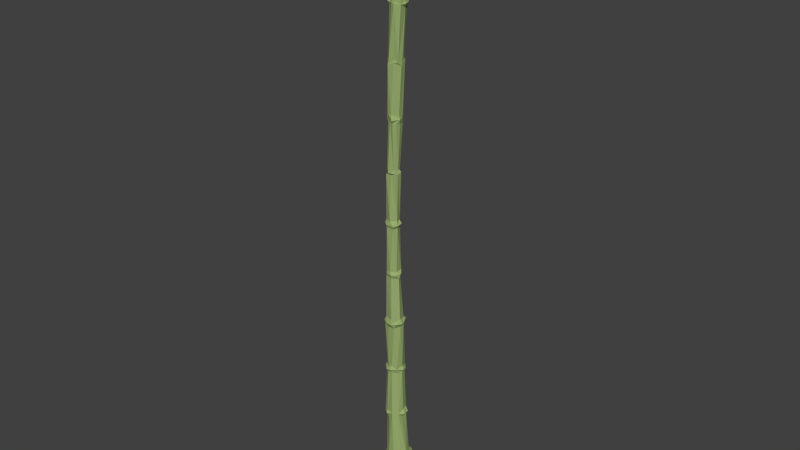 # Source: swampBamboo.blend  (saved by Blender 2.72.0; exported with 4.5.12 LTS)
import bpy
from mathutils import Matrix  # noqa: F401  (used for matrix-valued properties, if any)

bpy.ops.wm.read_factory_settings(use_empty=True)
scene = bpy.context.scene
scene.name = 'Scene'

# ---- collections
col_collection_1 = bpy.data.collections.new('Collection 1'); scene.collection.children.link(col_collection_1)

# ---- materials (node trees are filled in below, after node groups)
mat_bamboo_greena = bpy.data.materials.new('bamboo_GreenA')
mat_bamboo_greena.alpha_threshold = 0.0
mat_bamboo_greena.use_transparent_shadow = False
mat_bamboo_greena.diffuse_color = (0.314, 0.4179, 0.159, 1.0)
mat_bamboo_greena.roughness = 0.5
mat_bamboo_greena.specular_intensity = 0.0

# ---- material node trees

# ---- world
world_world = bpy.data.worlds.new('World'); scene.world = world_world
world_world.color = (0.05088, 0.05088, 0.05088)
world_world.use_sun_shadow = False
world_world.sun_shadow_jitter_overblur = 0.0
world_world.cycles.sampling_method = 'MANUAL'
world_world.cycles.sample_map_resolution = 256

# ---- meshes
me_cylinder_001 = bpy.data.meshes.new('Cylinder.001')
me_cylinder_001.from_pydata([(1.269, -2.322, -2.992), (1.819, 107.1, -1.321), (2.302, 106.9, -1.395), (2.942, 107.1, -0.6299), (3.09, 106.9, 0.0811), (2.877, 107.0, 0.9077), (2.093, -2.337, 2.934), (2.126, 107.0, 1.28), (1.517, 107.0, 1.278), (0.6805, 106.9, 0.9443), (0.4845, 107.1, 0.2522), (0.2946, 107.1, -0.5737), (0.8366, 106.8, -1.356), (0.684, 6.653, -2.454), (0.2396, 24.94, -1.621), (0.02559, 34.04, -1.774), (-0.2743, 43.21, -1.374), (0.3294, 79.87, -1.429), (2.283, 98.06, -1.507), (1.578, 88.59, -1.28), (1.212, 79.75, -1.374), (0.2682, 61.37, -1.024), (0.5495, 43.14, -1.218), (1.126, 34.16, -1.697), (2.157, 6.646, -2.189), (2.867, 98.06, -0.6008), (1.584, 79.64, -0.6881), (0.8788, 61.43, -0.6588), (1.025, 52.37, -0.6167), (1.146, 43.2, -0.496), (1.553, 34.21, -0.8614), (1.875, 24.72, -0.6883), (2.275, 15.74, -0.8911), (2.831, 6.621, -1.321), (2.688, 97.99, 0.6233), (2.383, 88.8, 0.1639), (1.447, 70.61, 0.2773), (0.8735, 61.14, 0.09001), (0.9337, 52.2, 0.2395), (1.326, 43.35, 0.006767), (1.881, 33.98, 0.1455), (1.997, 24.69, 0.1416), (2.455, 15.84, 0.2778), (0.7606, 61.27, 0.5031), (0.5949, 52.09, 0.9564), (0.9372, 43.16, 0.7267), (1.352, 34.04, 1.125), (2.318, 6.624, 1.422), (1.191, 88.89, 1.458), (0.8539, 79.73, 1.1), (0.5952, 70.5, 1.346), (0.1666, 61.46, 1.016), (0.2332, 43.15, 1.172), (0.4115, 33.91, 1.628), (0.4146, 24.9, 1.709), (1.56, 6.622, 2.364), (0.9246, 98.07, 1.423), (-0.1992, 79.4, 1.235), (-0.1153, 70.5, 0.8683), (-0.776, 52.25, 1.147), (-0.5418, 43.14, 1.108), (-0.4384, 34.02, 1.621), (-0.3109, 24.81, 1.789), (-0.3174, 15.65, 1.883), (0.0008761, 6.669, 2.219), (-0.3598, 89.03, 1.054), (-1.17, 61.1, 0.2221), (-1.504, 52.27, 0.6207), (-1.301, 34.14, 1.125), (-1.161, 24.83, 1.055), (-1.145, 6.39, 1.51), (-1.016, 79.83, 0.1038), (-1.129, 70.39, 0.1421), (-1.288, 61.48, 0.1755), (-1.679, 33.94, 0.182), (-1.727, 24.83, 0.229), (-1.622, 15.59, 0.1985), (-1.61, 6.489, 0.195), (-0.8442, 79.83, -0.6467), (-0.866, 70.77, -0.6357), (-1.492, 52.39, -0.6386), (-1.456, 43.22, -0.6775), (-1.117, 34.0, -1.392), (-1.44, 24.79, -0.7789), (-1.522, 6.482, -1.138), (-0.01855, 88.72, -1.368), (-0.5125, 79.45, -1.26), (-0.4689, 70.63, -1.134), (-0.6872, 61.42, -1.131), (-1.003, 52.22, -1.223), (-0.9126, 43.13, -1.222), (-0.7986, 24.71, -1.644), (-0.5286, 6.502, -2.068), (1.802, 107.0, -1.514), (3.115, 106.7, -0.4979), (3.108, 106.6, 0.03728), (2.2, 106.6, 1.443), (1.197, 106.7, 1.198), (0.3425, 106.7, 0.138), (0.4183, 106.8, -0.8496), (2.496, 106.5, -1.168), (2.758, 106.4, 0.8299), (2.139, 106.5, 1.143), (1.352, 106.4, 1.177), (0.8607, 106.6, 0.7473), (0.9014, 106.3, -1.101), (1.957, 106.4, -1.373), (2.362, 98.43, -1.043), (2.741, 98.51, -0.03974), (2.333, 98.55, 0.729), (1.642, 98.24, 1.228), (1.12, 98.7, 1.222), (0.2079, 97.87, 0.857), (-0.06684, 97.88, -0.07528), (-0.06805, 98.03, -0.6298), (0.5465, 97.88, -1.432), (1.227, 98.66, -1.451), (1.387, 97.79, -1.6), (1.949, 97.58, -1.304), (2.415, 97.4, -0.48), (2.717, 97.55, 0.3308), (2.06, 97.38, 0.76), (1.833, 97.49, 1.267), (0.9005, 97.54, 1.186), (0.07761, 97.63, -0.6591), (0.636, 97.49, -1.292), (1.613, 89.32, -1.238), (2.279, 88.96, -0.6738), (2.204, 89.3, 0.1031), (2.015, 88.78, 0.8189), (1.292, 89.32, 1.228), (0.6794, 88.97, 1.334), (-0.1576, 89.39, 0.8075), (-0.4648, 89.02, 0.02582), (-0.4942, 89.04, -0.7837), (0.1156, 89.58, -1.009), (0.8156, 88.84, -1.506), (1.979, 88.13, -0.2788), (-0.1576, 88.41, 0.8448), (-0.555, 88.38, 0.009823), (1.0, 80.27, -1.029), (1.503, 80.4, -0.5756), (1.682, 79.8, 0.06105), (1.48, 79.93, 0.8125), (0.8708, 80.34, 0.9427), (0.06474, 80.39, 1.28), (-0.6545, 80.6, 0.668), (-0.6457, 80.28, -0.2096), (-0.2607, 80.51, -1.185), (0.3386, 79.07, -1.344), (1.065, 78.99, -0.8595), (1.69, 79.19, 0.2733), (-0.6354, 79.31, 0.3105), (0.983, 70.65, -1.096), (1.237, 70.73, -0.5455), (1.275, 71.17, 0.313), (0.3052, 71.41, 1.116), (-0.2746, 71.32, 1.049), (-0.7469, 70.75, 0.8029), (-0.9436, 71.08, 0.02278), (-0.6389, 71.33, -0.4879), (-0.3195, 71.44, -0.863), (0.2743, 71.2, -1.048), (0.2639, 70.55, -1.29), (1.05, 69.82, -0.8411), (1.227, 69.87, 0.04459), (1.039, 69.97, 0.7515), (0.4632, 69.89, 0.9791), (-0.6604, 69.89, 0.6258), (0.4838, 62.02, -0.3578), (0.8767, 61.92, 0.06576), (0.456, 61.98, 0.6782), (-0.484, 61.45, 0.9313), (-0.8376, 61.92, 0.7395), (-1.031, 62.08, 0.0171), (-1.221, 61.56, -0.5809), (-0.5418, 61.78, -1.004), (0.3867, 61.89, -0.9409), (-0.1645, 61.53, -1.181), (-0.07373, 61.08, 0.7385), (-1.023, 60.98, 0.7621), (-1.031, 60.87, -0.4367), (0.3106, 52.21, -1.042), (0.4944, 52.91, -0.6475), (0.6677, 52.92, 0.1002), (-0.1149, 52.92, 0.9886), (-1.165, 52.9, 0.6075), (-1.383, 52.89, -0.4221), (-0.7984, 52.83, -0.9859), (-0.4083, 52.5, -1.306), (0.7094, 51.63, 0.02735), (0.322, 51.56, 0.8205), (-0.8584, 51.65, 0.8937), (-1.47, 51.52, -0.1462), (0.786, 43.83, -0.7576), (0.8307, 43.66, 0.4457), (-0.05661, 43.73, 1.025), (-0.9757, 43.42, 0.8314), (-1.436, 43.18, 0.05791), (-1.202, 43.54, -0.4502), (-0.8172, 43.84, -1.041), (0.1585, 42.63, -1.125), (0.7592, 42.6, -0.5897), (1.134, 42.36, 0.1627), (0.112, 42.51, 1.005), (-1.07, 42.63, 0.8287), (-1.19, 42.51, -0.5812), (-0.6826, 42.36, -0.848), (1.132, 34.65, -0.9446), (1.433, 34.75, 0.2892), (0.4876, 34.85, 1.437), (-0.9455, 34.86, 1.043), (-1.345, 34.77, -0.1796), (-0.6282, 34.8, -1.286), (-0.01738, 34.75, -1.438), (-0.09945, 33.32, -1.505), (0.9468, 33.23, -1.209), (1.403, 33.41, -0.6784), (1.398, 33.29, 0.08939), (0.7958, 33.15, 1.159), (-0.4015, 33.04, 1.149), (-1.236, 33.24, 0.9527), (-1.281, 33.29, -0.4951), (-0.6959, 33.29, -1.184), (1.086, 24.9, -1.515), (1.612, 25.36, -0.1103), (1.358, 25.0, 1.057), (0.4619, 25.65, 1.368), (-0.2265, 25.29, 1.307), (-1.1, 25.27, 0.6943), (-1.317, 25.44, -0.6571), (-0.5905, 25.4, -1.442), (0.8688, 24.21, -1.516), (1.497, 24.28, -0.8408), (1.721, 24.4, 0.07953), (1.314, 24.08, 0.7529), (0.5576, 24.3, 1.369), (-0.2889, 24.26, 1.381), (-1.059, 24.01, 0.8134), (-1.316, 24.24, 0.2666), (-0.9582, 24.36, -0.82), (-0.3192, 24.29, -1.532), (1.309, 15.58, -1.737), (1.706, 16.61, -0.9407), (1.979, 16.42, 0.1471), (1.716, 15.71, 1.01), (0.8195, 15.89, 1.727), (-0.3681, 16.24, 1.583), (-1.127, 15.6, 1.204), (-1.447, 16.32, 0.1011), (-1.244, 15.8, -0.8208), (-0.6736, 15.66, -1.74), (0.2228, 16.32, -1.779), (0.3162, 15.52, -2.065), (1.259, 15.12, -1.535), (1.834, 15.11, -0.8893), (1.898, 14.99, 0.293), (0.0111, 14.87, 1.541), (-0.9666, 15.11, 0.8518), (-1.348, 14.97, 0.1882), (1.691, 7.0, -1.858), (2.474, 7.168, -0.9397), (2.854, 6.669, 0.2187), (2.142, 7.09, 1.209), (1.22, 7.176, 1.814), (0.1167, 7.192, 1.802), (-0.6708, 7.113, 1.383), (-1.29, 7.085, 0.1969), (-1.133, 7.078, -0.9196), (-0.4134, 7.154, -1.808), (0.8415, 7.194, -1.979), (2.003, 5.918, -1.609), (2.768, 5.989, 0.06597), (2.167, 5.891, 1.153), (1.34, 5.999, 1.686), (0.0808, 5.952, 1.744), (-0.8549, 5.753, 1.397), (-1.126, 5.947, -0.8267), (-0.4266, 5.775, -1.647), (0.5836, 5.865, -1.848), (2.865, -1.778, -2.563), (3.546, -1.781, -1.216), (3.959, -1.756, 0.2777), (3.315, -1.637, 1.921), (2.054, -1.8, 2.715), (0.5087, -1.967, 2.798), (-0.9639, -1.828, 1.782), (-1.527, -1.739, 0.5111), (-1.515, -2.353, -1.376), (-0.2717, -1.806, -2.44), (1.327, -1.735, -3.063), (1.265, -1.065, -2.666), (2.451, -0.8989, -2.046), (3.172, -0.9481, -0.9176), (3.501, -0.8727, 0.3519), (2.787, -0.7279, 1.288), (1.819, -0.9229, 1.896), (0.3402, -1.089, 2.104), (-0.6255, -1.038, 1.418), (-1.298, -1.061, 0.3011), (-1.043, -1.143, -1.299), (-0.1175, -1.024, -2.073), (2.341, 106.5, -0.895), (3.024, 106.4, -0.5602), (2.89, 106.6, 0.3452), (2.147, 106.7, 0.8917), (1.426, 106.5, 1.201), (0.7298, 106.7, 0.7392), (0.6366, 106.7, 0.2788), (0.5747, 106.7, -0.8374), (1.686, 106.7, -1.17), (2.615, 106.4, -0.4928), (2.241, 106.5, 0.4686), (1.466, 106.5, 0.8695), (0.8485, 106.6, -0.5133), (1.205, 106.6, -0.7802), (1.614, 106.8, -1.574), (1.139, 107.0, -1.168), (2.161, 106.9, -1.219), (2.897, -2.393, -2.437), (3.695, -2.356, -1.392), (3.969, -2.293, 0.2597), (3.413, -2.22, 1.835), (1.99, -2.37, 2.501), (0.4269, -2.377, 2.689), (-0.9886, -2.382, 1.624), (-1.63, -2.525, 0.4833), (-0.3387, -2.416, -2.575), (1.983, -1.117, -1.438), (2.973, -1.195, -1.002), (2.78, -1.362, -0.01703), (2.083, -1.072, 0.9537), (1.635, -1.337, 1.609), (0.8377, -1.307, 1.647), (-0.2124, -1.184, 1.021), (-0.68, -1.217, 0.2649), (-0.5241, -1.238, -0.8753), (0.06301, -1.247, -1.57), (2.499, -1.064, 0.9932), (2.875, -1.003, 0.3122), (1.464, -1.219, -1.983), (-0.02294, -2.223, -2.058), (-0.8058, -2.257, -0.8718), (-1.028, -2.287, 0.1801), (-0.4832, -2.284, 1.392), (0.7882, -2.42, 2.139), (1.695, -2.279, 2.123), (2.933, -2.172, 1.347), (3.48, -1.912, 0.3527), (3.116, -2.108, -1.226), (1.265, -2.304, -2.335), (2.21, -2.102, 2.7)], [], [(97, 96, 7, 8), (95, 4, 5), (98, 97, 9, 10), (97, 8, 9), (99, 98, 10, 11), (279, 13, 24, 271), (99, 11, 12), (241, 14, 224, 232), (253, 242, 254), (215, 15, 23, 216), (150, 149, 17, 20), (16, 22, 201), (163, 153, 164), (254, 242, 32, 255), (117, 18, 118), (271, 24, 33), (232, 224, 31, 233), (217, 216, 23, 30), (201, 22, 29, 202), (118, 18, 25, 119), (182, 28, 190), (153, 154, 164), (150, 20, 26), (19, 127, 137), (272, 271, 33, 262), (255, 32, 42, 256), (233, 31, 41, 234), (218, 217, 30, 40), (202, 29, 39, 203), (164, 154, 36, 165), (190, 28, 38), (119, 25, 34, 120), (137, 127, 35), (272, 262, 47, 273), (234, 41, 226, 235), (256, 42, 245), (219, 218, 40, 46), (190, 38, 44, 191), (203, 39, 45), (273, 47, 55, 274), (142, 143, 151), (137, 35, 129), (235, 226, 54, 236), (204, 203, 45, 52), (46, 53, 219), (167, 166, 36, 50), (43, 51, 179), (121, 34, 110, 122), (151, 143, 49), (275, 274, 55, 64), (236, 54, 62, 237), (246, 63, 257), (219, 53, 61, 220), (205, 204, 52, 60), (192, 191, 44, 59), (122, 110, 56, 123), (179, 51, 172), (167, 50, 58), (276, 275, 64, 70), (257, 63, 248, 258), (238, 237, 62, 69), (220, 61, 68, 221), (276, 70, 77, 277), (60, 197, 205), (59, 67, 192), (172, 66, 180), (58, 158, 168), (131, 65, 138), (123, 56, 112), (259, 258, 248, 76), (238, 69, 75, 239), (222, 221, 68, 74), (139, 138, 65, 133), (205, 197, 198), (168, 158, 72), (152, 57, 71), (240, 239, 75, 83), (77, 84, 277), (259, 76, 250), (66, 73, 175, 181), (74, 82, 222), (198, 81, 206), (193, 67, 80), (278, 92, 13, 279), (152, 71, 78), (139, 133, 134), (223, 82, 15, 215), (91, 14, 241), (207, 90, 16, 201), (277, 84, 92, 278), (86, 17, 149), (241, 240, 83, 91), (207, 206, 81, 90), (125, 124, 114, 115), (193, 80, 89), (181, 175, 88), (139, 134, 85), (100, 106, 93, 2), (102, 101, 5, 96), (100, 2, 94), (95, 5, 101), (102, 96, 97, 103), (105, 12, 93, 106), (104, 97, 98), (107, 116, 106, 100), (107, 100, 95, 108), (109, 108, 95, 101), (110, 109, 101, 102), (110, 102, 103, 111), (112, 111, 103, 104), (112, 104, 98, 113), (114, 113, 98, 99), (115, 105, 106, 116), (115, 114, 99, 105), (18, 117, 116, 107), (34, 25, 107, 108), (126, 136, 117, 118), (34, 108, 109), (56, 111, 112), (127, 126, 118, 119), (127, 119, 120, 128), (129, 128, 120, 121), (129, 121, 122, 130), (131, 130, 122, 123), (131, 123, 112, 132), (132, 112, 113, 133), (134, 133, 113, 124), (135, 125, 117, 136), (134, 124, 125, 135), (17, 136, 19, 140), (127, 128, 35), (129, 130, 48), (48, 130, 131), (131, 132, 65), (134, 135, 85), (140, 19, 137, 141), (143, 142, 137, 129), (143, 129, 48, 144), (145, 144, 48, 131), (145, 131, 138, 146), (147, 146, 138, 139), (17, 148, 85, 136), (148, 147, 139, 85), (20, 140, 141, 26), (57, 49, 144, 145), (143, 144, 49), (57, 146, 147, 71), (145, 146, 57), (86, 78, 147, 148), (86, 148, 17), (153, 162, 149, 150), (153, 150, 26, 154), (155, 154, 26, 151), (155, 151, 49, 156), (156, 49, 57, 157), (158, 157, 57, 152), (159, 152, 78, 160), (162, 161, 86, 149), (160, 78, 86, 161), (36, 155, 156, 50), (50, 156, 157, 58), (72, 159, 160, 79), (163, 87, 161, 162), (87, 79, 160, 161), (170, 169, 164, 165), (163, 164, 177), (170, 165, 166, 171), (171, 167, 58, 172), (171, 166, 167), (173, 172, 58, 168), (173, 168, 72, 174), (174, 72, 79, 175), (176, 87, 163, 177), (176, 175, 79, 87), (21, 177, 169, 27), (37, 27, 169, 170), (37, 170, 171, 43), (66, 173, 174, 73), (88, 176, 177, 178), (182, 189, 178, 21), (182, 21, 27, 183), (183, 27, 37, 184), (184, 43, 179, 185), (184, 37, 43), (185, 179, 180, 186), (187, 186, 180, 66), (189, 188, 88, 178), (66, 181, 187), (187, 181, 88, 188), (38, 28, 183, 184), (59, 185, 186, 67), (184, 185, 44), (89, 80, 187, 188), (67, 186, 187), (194, 16, 189, 182), (198, 197, 192, 193), (182, 190, 194), (190, 191, 195), (196, 191, 192), (16, 200, 89, 189), (199, 193, 89, 200), (39, 29, 194, 195), (45, 195, 196, 52), (81, 199, 200, 90), (60, 196, 197), (90, 200, 16), (209, 208, 202, 203), (201, 202, 208), (209, 203, 204, 210), (210, 204, 205, 211), (212, 211, 205, 198), (213, 207, 201, 214), (198, 206, 212), (213, 212, 206, 207), (23, 15, 214, 208), (40, 30, 208, 209), (53, 46, 209, 210), (61, 53, 210, 211), (74, 68, 211, 212), (82, 213, 214, 15), (224, 14, 215, 216), (82, 212, 213), (224, 216, 217, 225), (226, 225, 218, 219), (217, 218, 225), (228, 227, 219, 220), (228, 220, 221, 229), (231, 223, 215, 14), (221, 222, 229), (231, 230, 222, 223), (62, 54, 227, 228), (62, 228, 229, 69), (83, 75, 229, 230), (91, 83, 230, 231), (242, 252, 241, 232), (242, 232, 233, 243), (244, 243, 233, 234), (245, 244, 234, 235), (245, 235, 236, 246), (247, 246, 236, 237), (248, 247, 237, 238), (248, 238, 239, 249), (249, 239, 240, 250), (250, 240, 241, 251), (42, 32, 243, 244), (253, 252, 242), (260, 270, 253, 254), (246, 247, 63), (63, 247, 248), (248, 249, 76), (260, 254, 255, 261), (262, 261, 255, 256), (262, 256, 245, 263), (263, 245, 246, 264), (265, 264, 246, 257), (265, 257, 258, 266), (267, 266, 258, 259), (267, 259, 250, 268), (269, 251, 253, 270), (269, 268, 250, 251), (24, 13, 270, 260), (24, 260, 261, 33), (55, 47, 263, 264), (262, 263, 47), (55, 264, 265, 64), (70, 64, 265, 266), (77, 70, 266, 267), (84, 77, 267, 268), (92, 269, 270, 13), (84, 268, 269, 92), (291, 279, 271, 292), (294, 293, 271, 272), (294, 272, 273, 295), (295, 273, 274, 296), (297, 296, 274, 275), (298, 297, 275, 276), (298, 276, 277, 299), (291, 301, 278, 279), (301, 300, 277, 278), (319, 0, 290, 280), (320, 319, 280, 281), (320, 281, 282, 321), (321, 282, 283, 322), (6, 322, 283, 284), (324, 6, 284, 285), (325, 324, 285, 286), (326, 325, 286, 287), (327, 289, 290, 0), (326, 287, 288), (280, 290, 291, 292), (280, 292, 293, 281), (281, 293, 294, 282), (282, 294, 295, 283), (284, 283, 295, 296), (284, 296, 297, 285), (285, 297, 298, 286), (286, 298, 299, 287), (287, 299, 300, 288), (290, 289, 301, 291), (288, 300, 301, 289), (10, 9, 307, 308), (310, 317, 315), (317, 10, 309), (9, 8, 306, 307), (8, 7, 305, 306), (7, 5, 304, 305), (304, 4, 3, 303), (5, 4, 304), (303, 3, 318, 302), (302, 318, 316, 310), (317, 309, 314, 315), (302, 310, 315, 314, 308, 306, 313, 305, 312, 304, 311), (12, 11, 10, 317), (308, 307, 306), (305, 304, 312), (304, 303, 311), (93, 12, 317), (330, 339, 338, 331), (3, 2, 318), (1, 316, 318), (322, 6, 323), (340, 328, 329, 330, 331, 332, 333, 334, 335, 336, 337), (337, 341, 350, 340), (329, 339, 330), (336, 342, 341, 337), (343, 342, 336, 335), (334, 344, 343, 335), (345, 344, 334, 333), (332, 346, 345, 333), (338, 347, 346, 332), (339, 348, 347, 338), (349, 348, 339, 329), (327, 0, 350, 341), (350, 349, 340), (342, 288, 327, 341), (326, 288, 342, 343), (344, 325, 326, 343), (324, 325, 344, 345), (351, 324, 345, 346), (322, 323, 346, 347), (321, 322, 347, 348), (320, 321, 348, 349), (350, 0, 319, 349), (319, 320, 349), (93, 1, 2), (94, 2, 3), (96, 5, 7), (316, 317, 310), (151, 26, 142), (166, 165, 36), (121, 120, 34), (179, 172, 180), (193, 192, 67), (124, 113, 114), (125, 115, 117), (222, 82, 223), (100, 94, 95), (103, 97, 104), (105, 99, 12), (25, 18, 107), (34, 109, 110), (56, 110, 111), (117, 115, 116), (19, 136, 126), (19, 126, 127), (35, 128, 129), (65, 132, 133), (85, 135, 136), (142, 141, 137), (20, 17, 140), (26, 141, 142), (71, 147, 78), (158, 152, 159), (163, 162, 153), (36, 154, 155), (58, 157, 158), (72, 158, 159), (169, 177, 164), (178, 177, 21), (43, 171, 51), (51, 171, 172), (66, 172, 173), (73, 174, 175), (88, 175, 176), (28, 182, 183), (44, 38, 184), (44, 185, 59), (67, 187, 80), (89, 188, 189), (195, 194, 190), (195, 191, 196), (196, 192, 197), (199, 198, 193), (22, 16, 194), (29, 22, 194), (39, 195, 45), (60, 52, 196), (81, 198, 199), (208, 214, 201), (23, 208, 30), (40, 209, 46), (61, 211, 68), (82, 74, 212), (226, 219, 227), (229, 222, 230), (31, 224, 225), (41, 31, 225), (41, 225, 226), (54, 226, 227), (75, 69, 229), (91, 231, 14), (252, 251, 241), (32, 242, 243), (42, 244, 245), (76, 249, 250), (253, 251, 252), (33, 261, 262), (293, 292, 271), (300, 299, 277), (327, 288, 289), (309, 10, 308), (309, 308, 314), (306, 305, 313), (303, 302, 311), (316, 93, 317), (95, 94, 3, 4), (2, 1, 318), (351, 6, 324), (331, 338, 332), (340, 329, 328), (340, 349, 329)])
me_cylinder_001.materials.append(mat_bamboo_greena)
me_cylinder_001.use_remesh_preserve_volume = False
me_cylinder_001.use_remesh_preserve_attributes = False
me_cylinder_001.use_mirror_vertex_groups = False
me_cylinder_001.update()

# ---- objects
ob_bamboo = bpy.data.objects.new('bamboo', me_cylinder_001)

# ---- transforms, parenting, visibility, modifiers, constraints
ob_bamboo.location = (0.0, 0.0, 0.0)
ob_bamboo.rotation_euler = (1.571, -0.0, 0.0)
ob_bamboo.lineart.crease_threshold = 0.0

# ---- collection membership
col_collection_1.objects.link(ob_bamboo)

# ---- scene / render settings (as saved in the file)
scene.frame_start = 1; scene.frame_end = 250; scene.frame_set(0)
scene.render.engine = 'BLENDER_EEVEE_NEXT'
scene.render.resolution_percentage = 50
scene.render.dither_intensity = 0.0
scene.cycles.use_denoising = False
scene.cycles.samples = 10
scene.cycles.sampling_pattern = 'TABULATED_SOBOL'
scene.cycles.light_sampling_threshold = 0.0
scene.cycles.use_adaptive_sampling = False
scene.cycles.use_light_tree = False
scene.cycles.blur_glossy = 0.0
scene.cycles.pixel_filter_type = 'GAUSSIAN'
scene.cycles.sample_clamp_indirect = 0.0
scene.view_settings.view_transform = 'Standard'
bpy.context.view_layer.update()

# ---- added for rendering (the .blend has no active camera and no usable light): camera, sun
cam_auto = bpy.data.cameras.new('AutoCamera')
cam_auto.lens = 50.0
cam_auto.sensor_width = 36.0
cam_auto.clip_end = 1785.69
ob_auto_camera = bpy.data.objects.new('AutoCamera', cam_auto)
scene.collection.objects.link(ob_auto_camera)
ob_auto_camera.location = (102.87, -122.035, 133.705)
ob_auto_camera.rotation_euler = (1.09748, -7.21219e-08, 0.694738)
scene.camera = ob_auto_camera
light_auto_sun = bpy.data.lights.new('AutoSun', 'SUN')
light_auto_sun.energy = 3.0
light_auto_sun.angle = 0.0523599
ob_auto_sun = bpy.data.objects.new('AutoSun', light_auto_sun)
scene.collection.objects.link(ob_auto_sun)
ob_auto_sun.rotation_euler = (0.872665, 0.174533, 0.523599)
bpy.context.view_layer.update()
